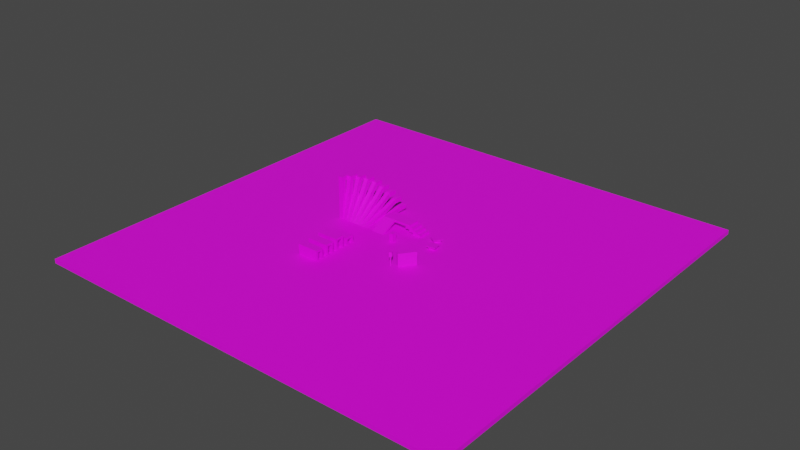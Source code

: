 # Source: test_map.blend  (saved by Blender 3.6.13; exported with 4.5.12 LTS)
import bpy
from mathutils import Matrix  # noqa: F401  (used for matrix-valued properties, if any)

bpy.ops.wm.read_factory_settings(use_empty=True)
scene = bpy.context.scene
scene.name = 'Scene'

# ---- collections
col_collection = bpy.data.collections.new('Collection'); scene.collection.children.link(col_collection)

# ---- images (referenced by path relative to the original .blend; pixels are not part of the script)
import os
ASSET_DIR = os.environ.get("B2B_ASSET_DIR", "")  # directory of the original .blend (textures are referenced by path, not embedded)
HERE = os.path.dirname(os.path.abspath(__file__))  # packed textures are extracted next to this script under _unpacked/

def load_image(name, relpath, width, height, colorspace="sRGB"):
    """Load a texture the original file referenced (path relative to the .blend, or extracted next to this script)."""
    p = next((c for c in (os.path.join(HERE, relpath), os.path.join(ASSET_DIR, relpath)) if relpath and os.path.exists(c)), "")
    if p:
        img = bpy.data.images.load(p, check_existing=True)
        img.name = name
    else:  # same state as the original file: an image datablock whose file is absent (Cycles renders it pink)
        img = bpy.data.images.new(name, width, height)
        img.source = "FILE"
        img.filepath = "//" + (relpath or name)
    img.colorspace_settings.name = colorspace
    return img
img_dev_tile_yellow_png = load_image('dev_tile_yellow.png', 'dev_tile_yellow.png', 1024, 1024, 'sRGB')
img_dev_tile_dark_gray_png_001 = load_image('dev_tile_dark_gray.png.001', 'dev_tile_dark_gray.png', 1024, 1024, 'sRGB')
img_dev_tile_orange_png = load_image('dev_tile_orange.png', 'dev_tile_orange.png', 1024, 1024, 'sRGB')
img_dev_tile_cyan_png = load_image('dev_tile_cyan.png', 'dev_tile_cyan.png', 1024, 1024, 'sRGB')
img_dev_tile_blue_png = load_image('dev_tile_blue.png', 'dev_tile_blue.png', 1024, 1024, 'sRGB')
img_dev_tile_white_png = load_image('dev_tile_white.png', 'dev_tile_white.png', 1024, 1024, 'sRGB')
img_dev_tile_red_png = load_image('dev_tile_red.png', 'dev_tile_red.png', 1024, 1024, 'sRGB')

# ---- materials (node trees are filled in below, after node groups)
mat_yellow = bpy.data.materials.new('yellow')
mat_yellow.use_transparent_shadow = False
mat_dark_gray = bpy.data.materials.new('dark_gray')
mat_dark_gray.use_transparent_shadow = False
mat_orange = bpy.data.materials.new('orange')
mat_orange.use_transparent_shadow = False
mat_cyan = bpy.data.materials.new('cyan')
mat_cyan.use_transparent_shadow = False
mat_blue = bpy.data.materials.new('blue')
mat_blue.use_transparent_shadow = False
mat_white = bpy.data.materials.new('white')
mat_white.use_transparent_shadow = False
mat_red = bpy.data.materials.new('red')
mat_red.use_transparent_shadow = False

# ---- material node trees
mat_yellow.use_nodes = True; mat_yellow.node_tree.nodes.clear()
mat_dark_gray.use_nodes = True; mat_dark_gray.node_tree.nodes.clear()
mat_orange.use_nodes = True; mat_orange.node_tree.nodes.clear()
mat_cyan.use_nodes = True; mat_cyan.node_tree.nodes.clear()
mat_blue.use_nodes = True; mat_blue.node_tree.nodes.clear()
mat_white.use_nodes = True; mat_white.node_tree.nodes.clear()
mat_red.use_nodes = True; mat_red.node_tree.nodes.clear()

# ---- world
world_world = bpy.data.worlds.new('World'); scene.world = world_world
world_world.use_nodes = True; world_world.node_tree.nodes.clear()
_N = world_world.node_tree.nodes; _L = world_world.node_tree.links
n0 = _N.new('ShaderNodeOutputWorld'); n0.name = 'World Output'; n0.location = (300, 300)
n1 = _N.new('ShaderNodeBackground'); n1.name = 'Background'; n1.location = (10, 300)
n1.inputs[0].default_value = (0.05088, 0.05088, 0.05088, 1.0)
_L.new(n1.outputs[0], n0.inputs[0])
n0.is_active_output = True
world_world.color = (0.05088, 0.05088, 0.05088)
world_world.use_sun_shadow = False
world_world.sun_shadow_jitter_overblur = 0.0

# ---- meshes
me_cube_001 = bpy.data.meshes.new('Cube.001')
me_cube_001.from_pydata([(-0.5, -0.5, -1.0), (-0.5, -0.5, 1.0), (-0.5, 0.5, -1.0), (-0.5, 0.5, 1.0), (0.5, -0.5, -1.0), (0.5, -0.5, 1.0), (0.5, 0.5, -1.0), (0.5, 0.5, 1.0)], [], [(0, 1, 3, 2), (2, 3, 7, 6), (6, 7, 5, 4), (4, 5, 1, 0), (2, 6, 4, 0), (7, 3, 1, 5)])
_uv = me_cube_001.uv_layers.new(name='UVMap')
_uv.uv.foreach_set('vector', [0.375, 0.0, 0.625, 0.0, 0.625, 0.25, 0.375, 0.25, 0.375, 0.25, 0.625, 0.25, 0.625, 0.5, 0.375, 0.5, 0.375, 0.5, 0.625, 0.5, 0.625, 0.75, 0.375, 0.75, 0.375, 0.75, 0.625, 0.75, 0.625, 1.0, 0.375, 1.0, 0.125, 0.5, 0.375, 0.5, 0.375, 0.75, 0.125, 0.75, 0.625, 0.5, 0.875, 0.5, 0.875, 0.75, 0.625, 0.75])
me_cube_001.materials.append(mat_yellow)
me_cube_001.use_remesh_fix_poles = True
me_cube_001.use_remesh_preserve_attributes = False
me_cube_001.update()
me_plane_001 = bpy.data.meshes.new('Plane.001')
me_plane_001.from_pydata([(-50.0, -50.0, 0.0), (50.0, -50.0, 0.0), (-50.0, 50.0, 0.0), (50.0, 50.0, 0.0), (-50.0, 50.0, -1.0), (-50.0, -50.0, -1.0), (50.0, -50.0, -1.0), (50.0, 50.0, -1.0)], [], [(0, 1, 3, 2), (5, 4, 7, 6), (3, 7, 4, 2), (0, 5, 6, 1), (1, 6, 7, 3), (2, 4, 5, 0)])
_uv = me_plane_001.uv_layers.new(name='UVMap')
_uv.uv.foreach_set('vector', [0.0, 0.0, 1.0, 0.0, 1.0, 1.0, 0.0, 1.0, 0.0, 0.0, 0.0, 1.0, 1.0, 1.0, 1.0, 0.0, 1.0, 1.0, 1.0, 1.0, 0.0, 1.0, 0.0, 1.0, 0.0, 0.0, 0.0, 0.0, 1.0, 0.0, 1.0, 0.0, 1.0, 0.0, 1.0, 0.0, 1.0, 1.0, 1.0, 1.0, 0.0, 1.0, 0.0, 1.0, 0.0, 0.0, 0.0, 0.0])
me_plane_001.materials.append(mat_dark_gray)
me_plane_001.use_remesh_fix_poles = True
me_plane_001.use_remesh_preserve_attributes = False
me_plane_001.update()
me_plane_002 = bpy.data.meshes.new('Plane.002')
me_plane_002.from_pydata([(-1.0, -1.0, 0.75), (1.0, -1.0, 0.75), (-1.0, 1.0, 0.75), (1.0, 1.0, 0.75), (-0.6574, 0.6574, 0.5307), (-0.6574, -0.6574, 0.5307), (0.6574, -0.6574, 0.5307), (0.6574, 0.6574, 0.5307), (-1.0, 1.0, 0.5307), (-1.0, -1.0, 0.5307), (1.0, -1.0, 0.5307), (1.0, 1.0, 0.5307), (-0.6574, 0.6574, 0.0), (-0.6574, -0.6574, 0.0), (0.6574, -0.6574, 0.0), (0.6574, 0.6574, 0.0)], [], [(0, 1, 3, 2), (6, 14, 15, 7), (1, 10, 11, 3), (2, 8, 9, 0), (3, 11, 8, 2), (0, 9, 10, 1), (5, 9, 8, 4), (6, 10, 9, 5), (7, 11, 10, 6), (4, 8, 11, 7), (13, 12, 15, 14), (4, 12, 13, 5), (7, 15, 12, 4), (5, 13, 14, 6)])
_uv = me_plane_002.uv_layers.new(name='UVMap')
_uv.uv.foreach_set('vector', [0.0, 0.0, 1.0, 0.0, 1.0, 1.0, 0.0, 1.0, 0.8287, 0.1713, 0.8287, 0.1713, 0.8287, 0.8287, 0.8287, 0.8287, 1.0, 0.0, 1.0, 0.0, 1.0, 1.0, 1.0, 1.0, 0.0, 1.0, 0.0, 1.0, 0.0, 0.0, 0.0, 0.0, 1.0, 1.0, 1.0, 1.0, 0.0, 1.0, 0.0, 1.0, 0.0, 0.0, 0.0, 0.0, 1.0, 0.0, 1.0, 0.0, 0.1713, 0.1713, 0.0, 0.0, 0.0, 1.0, 0.1713, 0.8287, 0.8287, 0.1713, 1.0, 0.0, 0.0, 0.0, 0.1713, 0.1713, 0.8287, 0.8287, 1.0, 1.0, 1.0, 0.0, 0.8287, 0.1713, 0.1713, 0.8287, 0.0, 1.0, 1.0, 1.0, 0.8287, 0.8287, 0.1713, 0.1713, 0.1713, 0.8287, 0.8287, 0.8287, 0.8287, 0.1713, 0.1713, 0.8287, 0.1713, 0.8287, 0.1713, 0.1713, 0.1713, 0.1713, 0.8287, 0.8287, 0.8287, 0.8287, 0.1713, 0.8287, 0.1713, 0.8287, 0.1713, 0.1713, 0.1713, 0.1713, 0.8287, 0.1713, 0.8287, 0.1713])
me_plane_002.materials.append(mat_orange)
me_plane_002.use_remesh_fix_poles = True
me_plane_002.use_remesh_preserve_attributes = False
me_plane_002.update()
me_cube_003 = bpy.data.meshes.new('Cube.003')
me_cube_003.from_pydata([(-0.5, -1.5, 0.0), (-0.5, -1.5, 0.5), (-0.5, 1.5, 0.0), (-0.5, 1.5, 0.5), (0.5, -1.5, 0.0), (0.5, -1.5, 0.5), (0.5, 1.5, 0.0), (0.5, 1.5, 0.5), (-1.5, 1.5, 0.0), (-1.5, -1.5, 0.0), (-1.5, -1.5, 0.5), (-1.5, 1.5, 0.5), (-0.5, -1.5, 1.0), (-0.5, 1.5, 1.0), (-1.5, -1.5, 1.0), (-1.5, 1.5, 1.0), (-2.5, -1.5, 0.5), (-2.5, 1.5, 0.5), (-2.5, -1.5, 1.0), (-2.5, 1.5, 1.0), (-1.5, -1.5, 1.5), (-1.5, 1.5, 1.5), (-2.5, -1.5, 1.5), (-2.5, 1.5, 1.5), (-3.5, -1.5, 1.0), (-3.5, 1.5, 1.0), (-3.5, -1.5, 1.5), (-3.5, 1.5, 1.5), (-2.5, -1.5, 2.0), (-2.5, 1.5, 2.0), (-3.5, -1.5, 2.0), (-3.5, 1.5, 2.0), (-6.5, -1.5, 1.5), (-6.5, 1.5, 1.5), (-6.5, -1.5, 2.0), (-6.5, 1.5, 2.0), (-9.5, -1.5, 1.5), (-9.5, 1.5, 1.5), (-9.5, -1.5, 2.0), (-9.5, 1.5, 2.0), (-6.5, -5.5, -0.5), (-6.5, -5.5, 0.0), (-9.5, -5.5, -0.5), (-9.5, -5.5, 0.0)], [], [(3, 2, 8, 11), (2, 3, 7, 6), (6, 7, 5, 4), (4, 5, 1, 0), (2, 6, 4, 0), (7, 3, 1, 5), (9, 10, 11, 8), (0, 1, 10, 9), (10, 1, 12, 14), (2, 0, 9, 8), (12, 13, 15, 14), (11, 10, 16, 17), (3, 11, 15, 13), (1, 3, 13, 12), (17, 16, 18, 19), (10, 14, 18, 16), (19, 18, 24, 25), (15, 11, 17, 19), (20, 21, 23, 22), (18, 14, 20, 22), (14, 15, 21, 20), (15, 19, 23, 21), (25, 24, 26, 27), (18, 22, 26, 24), (23, 19, 25, 27), (23, 27, 31, 29), (28, 29, 31, 30), (27, 26, 32, 33), (26, 22, 28, 30), (22, 23, 29, 28), (32, 34, 41, 40), (31, 27, 33, 35), (30, 31, 35, 34), (26, 30, 34, 32), (37, 36, 38, 39), (34, 35, 39, 38), (35, 33, 37, 39), (33, 32, 36, 37), (40, 41, 43, 42), (34, 38, 43, 41), (36, 32, 40, 42), (38, 36, 42, 43)])
_uv = me_cube_003.uv_layers.new(name='UVMap')
_uv.uv.foreach_set('vector', [0.625, 0.25, 0.375, 0.25, 0.375, 0.25, 0.625, 0.25, 0.375, 0.25, 0.625, 0.25, 0.625, 0.5, 0.375, 0.5, 0.375, 0.5, 0.625, 0.5, 0.625, 0.75, 0.375, 0.75, 0.375, 0.75, 0.625, 0.75, 0.625, 1.0, 0.375, 1.0, 0.125, 0.5, 0.375, 0.5, 0.375, 0.75, 0.125, 0.75, 0.625, 0.5, 0.875, 0.5, 0.875, 0.75, 0.625, 0.75, 0.375, 0.0, 0.625, 0.0, 0.625, 0.25, 0.375, 0.25, 0.375, 1.0, 0.625, 1.0, 0.625, 1.0, 0.375, 1.0, 0.625, 1.0, 0.625, 1.0, 0.625, 1.0, 0.625, 1.0, 0.125, 0.5, 0.125, 0.75, 0.125, 0.75, 0.125, 0.5, 0.875, 0.75, 0.875, 0.5, 0.875, 0.5, 0.875, 0.75, 0.625, 0.25, 0.625, 0.0, 0.625, 0.0, 0.625, 0.25, 0.625, 0.25, 0.625, 0.25, 0.625, 0.25, 0.625, 0.25, 0.875, 0.75, 0.875, 0.5, 0.875, 0.5, 0.875, 0.75, 0.625, 0.25, 0.625, 0.0, 0.625, 0.0, 0.625, 0.25, 0.625, 1.0, 0.625, 1.0, 0.625, 1.0, 0.625, 1.0, 0.625, 0.25, 0.625, 0.0, 0.625, 0.0, 0.625, 0.25, 0.625, 0.25, 0.625, 0.25, 0.625, 0.25, 0.625, 0.25, 0.875, 0.75, 0.875, 0.5, 0.875, 0.5, 0.875, 0.75, 0.625, 1.0, 0.625, 1.0, 0.625, 1.0, 0.625, 1.0, 0.875, 0.75, 0.875, 0.5, 0.875, 0.5, 0.875, 0.75, 0.625, 0.25, 0.625, 0.25, 0.625, 0.25, 0.625, 0.25, 0.625, 0.25, 0.625, 0.0, 0.625, 0.0, 0.625, 0.25, 0.625, 1.0, 0.625, 1.0, 0.625, 1.0, 0.625, 1.0, 0.625, 0.25, 0.625, 0.25, 0.625, 0.25, 0.625, 0.25, 0.625, 0.25, 0.625, 0.25, 0.625, 0.25, 0.625, 0.25, 0.875, 0.75, 0.875, 0.5, 0.875, 0.5, 0.875, 0.75, 0.625, 0.25, 0.625, 0.0, 0.625, 0.0, 0.625, 0.25, 0.625, 1.0, 0.625, 1.0, 0.625, 1.0, 0.625, 1.0, 0.875, 0.75, 0.875, 0.5, 0.875, 0.5, 0.875, 0.75, 0.625, 1.0, 0.625, 1.0, 0.625, 1.0, 0.625, 1.0, 0.625, 0.25, 0.625, 0.25, 0.625, 0.25, 0.625, 0.25, 0.875, 0.75, 0.875, 0.5, 0.875, 0.5, 0.875, 0.75, 0.625, 1.0, 0.625, 1.0, 0.625, 1.0, 0.625, 1.0, 0.625, 0.25, 0.625, 0.0, 0.625, 0.0, 0.625, 0.25, 0.875, 0.75, 0.875, 0.5, 0.875, 0.5, 0.875, 0.75, 0.625, 0.25, 0.625, 0.25, 0.625, 0.25, 0.625, 0.25, 0.625, 0.25, 0.625, 0.0, 0.625, 0.0, 0.625, 0.25, 0.625, 1.0, 0.625, 1.0, 0.625, 1.0, 0.625, 1.0, 0.875, 0.75, 0.875, 0.75, 0.875, 0.75, 0.875, 0.75, 0.625, 0.0, 0.625, 0.0, 0.625, 0.0, 0.625, 0.0, 0.625, 0.0, 0.625, 0.0, 0.625, 0.0, 0.625, 0.0])
me_cube_003.materials.append(mat_cyan)
me_cube_003.use_remesh_fix_poles = True
me_cube_003.use_remesh_preserve_attributes = False
me_cube_003.update()
me_cube_004 = bpy.data.meshes.new('Cube.004')
me_cube_004.from_pydata([(-0.5, -2.0, 0.0), (-0.5, -2.0, 3.0), (-0.5, 2.0, 0.0), (-0.5, 2.0, 3.0), (0.5, -2.0, 0.0), (0.5, -2.0, 3.0), (0.5, 2.0, 0.0), (0.5, 2.0, 3.0)], [], [(0, 1, 3, 2), (2, 3, 7, 6), (6, 7, 5, 4), (4, 5, 1, 0), (2, 6, 4, 0), (7, 3, 1, 5)])
_uv = me_cube_004.uv_layers.new(name='UVMap')
_uv.uv.foreach_set('vector', [0.375, 0.0, 0.625, 0.0, 0.625, 0.25, 0.375, 0.25, 0.375, 0.25, 0.625, 0.25, 0.625, 0.5, 0.375, 0.5, 0.375, 0.5, 0.625, 0.5, 0.625, 0.75, 0.375, 0.75, 0.375, 0.75, 0.625, 0.75, 0.625, 1.0, 0.375, 1.0, 0.125, 0.5, 0.375, 0.5, 0.375, 0.75, 0.125, 0.75, 0.625, 0.5, 0.875, 0.5, 0.875, 0.75, 0.625, 0.75])
me_cube_004.materials.append(mat_blue)
me_cube_004.use_remesh_fix_poles = True
me_cube_004.use_remesh_preserve_attributes = False
me_cube_004.update()
me_cube_005 = bpy.data.meshes.new('Cube.005')
me_cube_005.from_pydata([(-0.07218, -1.287, -0.7218), (-0.07218, -1.287, 0.7218), (-0.07218, 1.287, -0.7218), (-0.07218, 1.287, 0.7218), (0.07218, -1.287, -0.7218), (0.07218, -1.287, 0.7218), (0.07218, 1.287, -0.7218), (0.07218, 1.287, 0.7218)], [], [(0, 1, 3, 2), (2, 3, 7, 6), (6, 7, 5, 4), (4, 5, 1, 0), (2, 6, 4, 0), (7, 3, 1, 5)])
_uv = me_cube_005.uv_layers.new(name='UVMap')
_uv.uv.foreach_set('vector', [0.375, 0.0, 0.625, 0.0, 0.625, 0.25, 0.375, 0.25, 0.375, 0.25, 0.625, 0.25, 0.625, 0.5, 0.375, 0.5, 0.375, 0.5, 0.625, 0.5, 0.625, 0.75, 0.375, 0.75, 0.375, 0.75, 0.625, 0.75, 0.625, 1.0, 0.375, 1.0, 0.125, 0.5, 0.375, 0.5, 0.375, 0.75, 0.125, 0.75, 0.625, 0.5, 0.875, 0.5, 0.875, 0.75, 0.625, 0.75])
me_cube_005.materials.append(mat_cyan)
me_cube_005.use_remesh_fix_poles = True
me_cube_005.use_remesh_preserve_attributes = False
me_cube_005.update()
me_cube_006 = bpy.data.meshes.new('Cube.006')
me_cube_006.from_pydata([(-0.08179, -0.3655, -0.6175), (-0.08179, -0.3655, 0.6175), (-0.08179, 0.3655, -0.6175), (-0.08179, 0.3655, 0.6175), (0.08179, -0.3655, -0.6175), (0.08179, -0.3655, 0.6175), (0.08179, 0.3655, -0.6175), (0.08179, 0.3655, 0.6175)], [], [(0, 1, 3, 2), (2, 3, 7, 6), (6, 7, 5, 4), (4, 5, 1, 0), (2, 6, 4, 0), (7, 3, 1, 5)])
_uv = me_cube_006.uv_layers.new(name='UVMap')
_uv.uv.foreach_set('vector', [0.375, 0.0, 0.625, 0.0, 0.625, 0.25, 0.375, 0.25, 0.375, 0.25, 0.625, 0.25, 0.625, 0.5, 0.375, 0.5, 0.375, 0.5, 0.625, 0.5, 0.625, 0.75, 0.375, 0.75, 0.375, 0.75, 0.625, 0.75, 0.625, 1.0, 0.375, 1.0, 0.125, 0.5, 0.375, 0.5, 0.375, 0.75, 0.125, 0.75, 0.625, 0.5, 0.875, 0.5, 0.875, 0.75, 0.625, 0.75])
me_cube_006.materials.append(mat_white)
me_cube_006.use_remesh_fix_poles = True
me_cube_006.use_remesh_preserve_attributes = False
me_cube_006.update()
me_cylinder = bpy.data.meshes.new('Cylinder')
me_cylinder.from_pydata([(-1.51e-08, 0.2, 0.0), (-1.51e-08, 0.2, 0.08), (0.07654, 0.1848, 0.0), (0.07654, 0.1848, 0.08), (0.1414, 0.1414, 0.0), (0.1414, 0.1414, 0.08), (0.1848, 0.07654, 0.0), (0.1848, 0.07654, 0.08), (0.2, -8.742e-09, 0.0), (0.2, -8.742e-09, 0.08), (0.1848, -0.07654, 0.0), (0.1848, -0.07654, 0.08), (0.1414, -0.1414, 0.0), (0.1414, -0.1414, 0.08), (0.07654, -0.1848, 0.0), (0.07654, -0.1848, 0.08), (-3.258e-08, -0.2, 0.0), (-3.258e-08, -0.2, 0.08), (-0.07654, -0.1848, 0.0), (-0.07654, -0.1848, 0.08), (-0.1414, -0.1414, 0.0), (-0.1414, -0.1414, 0.08), (-0.1848, -0.07654, 0.0), (-0.1848, -0.07654, 0.08), (-0.2, 2.385e-09, 0.0), (-0.2, 2.385e-09, 0.08), (-0.1848, 0.07654, 0.0), (-0.1848, 0.07654, 0.08), (-0.1414, 0.1414, 0.0), (-0.1414, 0.1414, 0.08), (-0.07654, 0.1848, 0.0), (-0.07654, 0.1848, 0.08)], [], [(0, 1, 3, 2), (2, 3, 5, 4), (4, 5, 7, 6), (6, 7, 9, 8), (8, 9, 11, 10), (10, 11, 13, 12), (12, 13, 15, 14), (14, 15, 17, 16), (16, 17, 19, 18), (18, 19, 21, 20), (20, 21, 23, 22), (22, 23, 25, 24), (24, 25, 27, 26), (26, 27, 29, 28), (3, 1, 31, 29, 27, 25, 23, 21, 19, 17, 15, 13, 11, 9, 7, 5), (28, 29, 31, 30), (30, 31, 1, 0), (0, 2, 4, 6, 8, 10, 12, 14, 16, 18, 20, 22, 24, 26, 28, 30)])
_uv = me_cylinder.uv_layers.new(name='UVMap')
_uv.uv.foreach_set('vector', [1.0, 0.5, 1.0, 1.0, 0.9375, 1.0, 0.9375, 0.5, 0.9375, 0.5, 0.9375, 1.0, 0.875, 1.0, 0.875, 0.5, 0.875, 0.5, 0.875, 1.0, 0.8125, 1.0, 0.8125, 0.5, 0.8125, 0.5, 0.8125, 1.0, 0.75, 1.0, 0.75, 0.5, 0.75, 0.5, 0.75, 1.0, 0.6875, 1.0, 0.6875, 0.5, 0.6875, 0.5, 0.6875, 1.0, 0.625, 1.0, 0.625, 0.5, 0.625, 0.5, 0.625, 1.0, 0.5625, 1.0, 0.5625, 0.5, 0.5625, 0.5, 0.5625, 1.0, 0.5, 1.0, 0.5, 0.5, 0.5, 0.5, 0.5, 1.0, 0.4375, 1.0, 0.4375, 0.5, 0.4375, 0.5, 0.4375, 1.0, 0.375, 1.0, 0.375, 0.5, 0.375, 0.5, 0.375, 1.0, 0.3125, 1.0, 0.3125, 0.5, 0.3125, 0.5, 0.3125, 1.0, 0.25, 1.0, 0.25, 0.5, 0.25, 0.5, 0.25, 1.0, 0.1875, 1.0, 0.1875, 0.5, 0.1875, 0.5, 0.1875, 1.0, 0.125, 1.0, 0.125, 0.5, 0.3418, 0.4717, 0.25, 0.49, 0.1582, 0.4717, 0.08029, 0.4197, 0.02827, 0.3418, 0.01, 0.25, 0.02827, 0.1582, 0.08029, 0.08029, 0.1582, 0.02827, 0.25, 0.01, 0.3418, 0.02827, 0.4197, 0.08029, 0.4717, 0.1582, 0.49, 0.25, 0.4717, 0.3418, 0.4197, 0.4197, 0.125, 0.5, 0.125, 1.0, 0.0625, 1.0, 0.0625, 0.5, 0.0625, 0.5, 0.0625, 1.0, 0.0, 1.0, 0.0, 0.5, 0.75, 0.49, 0.8418, 0.4717, 0.9197, 0.4197, 0.9717, 0.3418, 0.99, 0.25, 0.9717, 0.1582, 0.9197, 0.08029, 0.8418, 0.02827, 0.75, 0.01, 0.6582, 0.02827, 0.5803, 0.08029, 0.5283, 0.1582, 0.51, 0.25, 0.5283, 0.3418, 0.5803, 0.4197, 0.6582, 0.4717])
me_cylinder.materials.append(mat_red)
me_cylinder.use_remesh_fix_poles = True
me_cylinder.use_remesh_preserve_attributes = False
me_cylinder.update()
me_cylinder_001 = bpy.data.meshes.new('Cylinder.001')
me_cylinder_001.from_pydata([(-1.51e-08, 0.2, 0.0), (-1.51e-08, 0.2, 0.08), (0.07654, 0.1848, 0.0), (0.07654, 0.1848, 0.08), (0.1414, 0.1414, 0.0), (0.1414, 0.1414, 0.08), (0.1848, 0.07654, 0.0), (0.1848, 0.07654, 0.08), (0.2, -8.742e-09, 0.0), (0.2, -8.742e-09, 0.08), (0.1848, -0.07654, 0.0), (0.1848, -0.07654, 0.08), (0.1414, -0.1414, 0.0), (0.1414, -0.1414, 0.08), (0.07654, -0.1848, 0.0), (0.07654, -0.1848, 0.08), (-3.258e-08, -0.2, 0.0), (-3.258e-08, -0.2, 0.08), (-0.07654, -0.1848, 0.0), (-0.07654, -0.1848, 0.08), (-0.1414, -0.1414, 0.0), (-0.1414, -0.1414, 0.08), (-0.1848, -0.07654, 0.0), (-0.1848, -0.07654, 0.08), (-0.2, 2.385e-09, 0.0), (-0.2, 2.385e-09, 0.08), (-0.1848, 0.07654, 0.0), (-0.1848, 0.07654, 0.08), (-0.1414, 0.1414, 0.0), (-0.1414, 0.1414, 0.08), (-0.07654, 0.1848, 0.0), (-0.07654, 0.1848, 0.08)], [], [(0, 1, 3, 2), (2, 3, 5, 4), (4, 5, 7, 6), (6, 7, 9, 8), (8, 9, 11, 10), (10, 11, 13, 12), (12, 13, 15, 14), (14, 15, 17, 16), (16, 17, 19, 18), (18, 19, 21, 20), (20, 21, 23, 22), (22, 23, 25, 24), (24, 25, 27, 26), (26, 27, 29, 28), (3, 1, 31, 29, 27, 25, 23, 21, 19, 17, 15, 13, 11, 9, 7, 5), (28, 29, 31, 30), (30, 31, 1, 0), (0, 2, 4, 6, 8, 10, 12, 14, 16, 18, 20, 22, 24, 26, 28, 30)])
_uv = me_cylinder_001.uv_layers.new(name='UVMap')
_uv.uv.foreach_set('vector', [1.0, 0.5, 1.0, 1.0, 0.9375, 1.0, 0.9375, 0.5, 0.9375, 0.5, 0.9375, 1.0, 0.875, 1.0, 0.875, 0.5, 0.875, 0.5, 0.875, 1.0, 0.8125, 1.0, 0.8125, 0.5, 0.8125, 0.5, 0.8125, 1.0, 0.75, 1.0, 0.75, 0.5, 0.75, 0.5, 0.75, 1.0, 0.6875, 1.0, 0.6875, 0.5, 0.6875, 0.5, 0.6875, 1.0, 0.625, 1.0, 0.625, 0.5, 0.625, 0.5, 0.625, 1.0, 0.5625, 1.0, 0.5625, 0.5, 0.5625, 0.5, 0.5625, 1.0, 0.5, 1.0, 0.5, 0.5, 0.5, 0.5, 0.5, 1.0, 0.4375, 1.0, 0.4375, 0.5, 0.4375, 0.5, 0.4375, 1.0, 0.375, 1.0, 0.375, 0.5, 0.375, 0.5, 0.375, 1.0, 0.3125, 1.0, 0.3125, 0.5, 0.3125, 0.5, 0.3125, 1.0, 0.25, 1.0, 0.25, 0.5, 0.25, 0.5, 0.25, 1.0, 0.1875, 1.0, 0.1875, 0.5, 0.1875, 0.5, 0.1875, 1.0, 0.125, 1.0, 0.125, 0.5, 0.3418, 0.4717, 0.25, 0.49, 0.1582, 0.4717, 0.08029, 0.4197, 0.02827, 0.3418, 0.01, 0.25, 0.02827, 0.1582, 0.08029, 0.08029, 0.1582, 0.02827, 0.25, 0.01, 0.3418, 0.02827, 0.4197, 0.08029, 0.4717, 0.1582, 0.49, 0.25, 0.4717, 0.3418, 0.4197, 0.4197, 0.125, 0.5, 0.125, 1.0, 0.0625, 1.0, 0.0625, 0.5, 0.0625, 0.5, 0.0625, 1.0, 0.0, 1.0, 0.0, 0.5, 0.75, 0.49, 0.8418, 0.4717, 0.9197, 0.4197, 0.9717, 0.3418, 0.99, 0.25, 0.9717, 0.1582, 0.9197, 0.08029, 0.8418, 0.02827, 0.75, 0.01, 0.6582, 0.02827, 0.5803, 0.08029, 0.5283, 0.1582, 0.51, 0.25, 0.5283, 0.3418, 0.5803, 0.4197, 0.6582, 0.4717])
me_cylinder_001.materials.append(mat_red)
me_cylinder_001.use_remesh_fix_poles = True
me_cylinder_001.use_remesh_preserve_attributes = False
me_cylinder_001.update()
me_cube_007 = bpy.data.meshes.new('Cube.007')
me_cube_007.from_pydata([(-0.1, -0.1, 0.0), (-0.1, -0.1, 1.987), (-0.1, 0.1, 0.0), (-0.1, 0.1, 1.987), (0.1, -0.1, 0.0), (0.1, -0.1, 1.987), (0.1, 0.1, 0.0), (0.1, 0.1, 1.987), (-0.31, -0.31, 1.987), (-0.2089, 0.31, 2.088), (0.2089, 0.31, 2.088), (0.31, -0.31, 1.987), (-0.31, -0.31, 3.063), (-0.2089, 0.31, 2.962), (0.2089, 0.31, 2.962), (0.31, -0.31, 3.063), (-0.31, 0.31, 1.987), (0.31, 0.31, 1.987), (-0.31, 0.31, 3.063), (0.31, 0.31, 3.063), (-0.2089, -0.1315, 2.088), (0.2089, -0.1315, 2.088), (-0.2089, -0.1315, 2.962), (0.2089, -0.1315, 2.962)], [], [(0, 1, 3, 2), (2, 3, 7, 6), (6, 7, 5, 4), (4, 5, 1, 0), (2, 6, 4, 0), (5, 7, 17, 11), (8, 11, 15, 12), (3, 1, 8, 16), (1, 5, 11, 8), (7, 3, 16, 17), (19, 18, 12, 15), (14, 10, 21, 23), (11, 17, 19, 15), (16, 8, 12, 18), (9, 10, 17, 16), (14, 13, 18, 19), (13, 9, 16, 18), (10, 14, 19, 17), (21, 20, 22, 23), (13, 14, 23, 22), (9, 13, 22, 20), (10, 9, 20, 21)])
_uv = me_cube_007.uv_layers.new(name='UVMap')
_uv.uv.foreach_set('vector', [0.375, 0.0, 0.625, 0.0, 0.625, 0.25, 0.375, 0.25, 0.375, 0.25, 0.625, 0.25, 0.625, 0.5, 0.375, 0.5, 0.375, 0.5, 0.625, 0.5, 0.625, 0.75, 0.375, 0.75, 0.375, 0.75, 0.625, 0.75, 0.625, 1.0, 0.375, 1.0, 0.125, 0.5, 0.375, 0.5, 0.375, 0.75, 0.125, 0.75, 0.625, 0.75, 0.625, 0.5, 0.625, 0.5, 0.625, 0.75, 0.625, 1.0, 0.625, 0.75, 0.625, 0.75, 0.625, 1.0, 0.625, 0.25, 0.625, 0.0, 0.625, 0.0, 0.625, 0.25, 0.625, 1.0, 0.625, 0.75, 0.625, 0.75, 0.625, 1.0, 0.625, 0.5, 0.625, 0.25, 0.625, 0.25, 0.625, 0.5, 0.625, 0.5, 0.875, 0.5, 0.875, 0.75, 0.625, 0.75, 0.625, 0.4592, 0.625, 0.4592, 0.625, 0.4592, 0.625, 0.4592, 0.625, 0.75, 0.625, 0.5, 0.625, 0.5, 0.625, 0.75, 0.625, 0.25, 0.625, 0.0, 0.625, 0.0, 0.625, 0.25, 0.625, 0.2908, 0.625, 0.4592, 0.625, 0.5, 0.625, 0.25, 0.625, 0.4592, 0.625, 0.2908, 0.625, 0.25, 0.625, 0.5, 0.625, 0.2908, 0.625, 0.2908, 0.625, 0.25, 0.625, 0.25, 0.625, 0.4592, 0.625, 0.4592, 0.625, 0.5, 0.625, 0.5, 0.625, 0.4592, 0.625, 0.2908, 0.625, 0.2908, 0.625, 0.4592, 0.625, 0.2908, 0.625, 0.4592, 0.625, 0.4592, 0.625, 0.2908, 0.625, 0.2908, 0.625, 0.2908, 0.625, 0.2908, 0.625, 0.2908, 0.625, 0.4592, 0.625, 0.2908, 0.625, 0.2908, 0.625, 0.4592])
me_cube_007.materials.append(mat_white)
me_cube_007.use_remesh_fix_poles = True
me_cube_007.use_remesh_preserve_attributes = False
me_cube_007.update()
me_cube = bpy.data.meshes.new('Cube')
me_cube.from_pydata([(0.5, -6.338e-07, -1.0), (0.5, -6.338e-07, 0.0), (-0.5, -5.583e-07, -1.0), (-0.5, -5.583e-07, 0.0), (0.5, 10.0, -1.0), (0.5, 10.0, 0.0), (-0.5, 10.0, -1.0), (-0.5, 10.0, 0.0)], [], [(0, 1, 3, 2), (2, 3, 7, 6), (6, 7, 5, 4), (4, 5, 1, 0), (2, 6, 4, 0), (7, 3, 1, 5)])
_uv = me_cube.uv_layers.new(name='UVMap')
_uv.uv.foreach_set('vector', [0.375, 0.0, 0.625, 0.0, 0.625, 0.25, 0.375, 0.25, 0.375, 0.25, 0.625, 0.25, 0.625, 0.5, 0.375, 0.5, 0.375, 0.5, 0.625, 0.5, 0.625, 0.75, 0.375, 0.75, 0.375, 0.75, 0.625, 0.75, 0.625, 1.0, 0.375, 1.0, 0.125, 0.5, 0.375, 0.5, 0.375, 0.75, 0.125, 0.75, 0.625, 0.5, 0.875, 0.5, 0.875, 0.75, 0.625, 0.75])
me_cube.materials.append(mat_orange)
me_cube.update()
me_cube_008 = bpy.data.meshes.new('Cube.008')
me_cube_008.from_pydata([(0.55, -1.192e-07, -1.0), (0.55, -1.192e-07, 0.0), (-0.55, -1.192e-07, -1.0), (-0.55, -1.192e-07, 0.0), (0.55, 2.0, -1.0), (0.55, 2.0, 0.0), (-0.55, 2.0, -1.0), (-0.55, 2.0, 0.0)], [], [(0, 1, 3, 2), (2, 3, 7, 6), (6, 7, 5, 4), (4, 5, 1, 0), (2, 6, 4, 0), (7, 3, 1, 5)])
_uv = me_cube_008.uv_layers.new(name='UVMap')
_uv.uv.foreach_set('vector', [0.375, 0.0, 0.625, 0.0, 0.625, 0.25, 0.375, 0.25, 0.375, 0.25, 0.625, 0.25, 0.625, 0.5, 0.375, 0.5, 0.375, 0.5, 0.625, 0.5, 0.625, 0.75, 0.375, 0.75, 0.375, 0.75, 0.625, 0.75, 0.625, 1.0, 0.375, 1.0, 0.125, 0.5, 0.375, 0.5, 0.375, 0.75, 0.125, 0.75, 0.625, 0.5, 0.875, 0.5, 0.875, 0.75, 0.625, 0.75])
me_cube_008.materials.append(mat_dark_gray)
me_cube_008.update()
me_cube_009 = bpy.data.meshes.new('Cube.009')
me_cube_009.from_pydata([(-5.0, -0.5, 0.0), (-5.0, -0.5, 2.0), (-5.0, 0.5, 0.0), (-5.0, 0.5, 2.0), (0.0, -0.5, 0.0), (0.0, -0.5, 2.0), (0.0, 0.5, 0.0), (0.0, 0.5, 2.0), (-5.0, -1.0, 0.0), (-5.0, -1.0, 2.5), (-5.0, 1.0, 2.5), (-5.0, 1.0, 0.0), (0.0, 1.0, 0.0), (0.0, 1.0, 2.5), (0.0, -1.0, 2.5), (0.0, -1.0, 0.0)], [], [(2, 6, 7, 3), (4, 0, 1, 5), (7, 5, 1, 3), (11, 10, 13, 12), (15, 14, 9, 8), (13, 10, 9, 14), (3, 1, 9, 10), (0, 4, 15, 8), (5, 7, 13, 14), (2, 3, 10, 11), (1, 0, 8, 9), (4, 5, 14, 15), (7, 6, 12, 13), (6, 2, 11, 12)])
_uv = me_cube_009.uv_layers.new(name='UVMap')
_uv.uv.foreach_set('vector', [0.375, 0.25, 0.375, 0.5, 0.625, 0.5, 0.625, 0.25, 0.375, 0.75, 0.375, 1.0, 0.625, 1.0, 0.625, 0.75, 0.625, 0.5, 0.625, 0.75, 0.875, 0.75, 0.875, 0.5, 0.375, 0.25, 0.625, 0.25, 0.625, 0.5, 0.375, 0.5, 0.375, 0.75, 0.625, 0.75, 0.625, 1.0, 0.375, 1.0, 0.625, 0.5, 0.875, 0.5, 0.875, 0.75, 0.625, 0.75, 0.875, 0.5, 0.875, 0.75, 0.875, 0.75, 0.875, 0.5, 0.375, 1.0, 0.375, 0.75, 0.375, 0.75, 0.375, 1.0, 0.625, 0.75, 0.625, 0.5, 0.625, 0.5, 0.625, 0.75, 0.375, 0.25, 0.625, 0.25, 0.625, 0.25, 0.375, 0.25, 0.625, 1.0, 0.375, 1.0, 0.375, 1.0, 0.625, 1.0, 0.375, 0.75, 0.625, 0.75, 0.625, 0.75, 0.375, 0.75, 0.625, 0.5, 0.375, 0.5, 0.375, 0.5, 0.625, 0.5, 0.375, 0.5, 0.375, 0.25, 0.375, 0.25, 0.375, 0.5])
me_cube_009.materials.append(mat_white)
me_cube_009.update()
me_cube_010 = bpy.data.meshes.new('Cube.010')
me_cube_010.from_pydata([(-5.0, -0.6, 0.0), (-5.0, -0.6, 2.2), (-5.0, 0.6, 0.0), (-5.0, 0.6, 2.2), (0.0, -0.6, 0.0), (0.0, -0.6, 2.2), (0.0, 0.6, 0.0), (0.0, 0.6, 2.2), (-5.0, -1.1, 0.0), (-5.0, -1.1, 2.7), (-5.0, 1.1, 2.7), (-5.0, 1.1, 0.0), (0.0, 1.1, 0.0), (0.0, 1.1, 2.7), (0.0, -1.1, 2.7), (0.0, -1.1, 0.0)], [], [(2, 6, 7, 3), (4, 0, 1, 5), (7, 5, 1, 3), (11, 10, 13, 12), (15, 14, 9, 8), (13, 10, 9, 14), (3, 1, 9, 10), (0, 4, 15, 8), (5, 7, 13, 14), (2, 3, 10, 11), (1, 0, 8, 9), (4, 5, 14, 15), (7, 6, 12, 13), (6, 2, 11, 12)])
_uv = me_cube_010.uv_layers.new(name='UVMap')
_uv.uv.foreach_set('vector', [0.375, 0.25, 0.375, 0.5, 0.625, 0.5, 0.625, 0.25, 0.375, 0.75, 0.375, 1.0, 0.625, 1.0, 0.625, 0.75, 0.625, 0.5, 0.625, 0.75, 0.875, 0.75, 0.875, 0.5, 0.375, 0.25, 0.625, 0.25, 0.625, 0.5, 0.375, 0.5, 0.375, 0.75, 0.625, 0.75, 0.625, 1.0, 0.375, 1.0, 0.625, 0.5, 0.875, 0.5, 0.875, 0.75, 0.625, 0.75, 0.875, 0.5, 0.875, 0.75, 0.875, 0.75, 0.875, 0.5, 0.375, 1.0, 0.375, 0.75, 0.375, 0.75, 0.375, 1.0, 0.625, 0.75, 0.625, 0.5, 0.625, 0.5, 0.625, 0.75, 0.375, 0.25, 0.625, 0.25, 0.625, 0.25, 0.375, 0.25, 0.625, 1.0, 0.375, 1.0, 0.375, 1.0, 0.625, 1.0, 0.375, 0.75, 0.625, 0.75, 0.625, 0.75, 0.375, 0.75, 0.625, 0.5, 0.375, 0.5, 0.375, 0.5, 0.625, 0.5, 0.375, 0.5, 0.375, 0.25, 0.375, 0.25, 0.375, 0.5])
me_cube_010.materials.append(mat_white)
me_cube_010.update()
me_cube_011 = bpy.data.meshes.new('Cube.011')
me_cube_011.from_pydata([(-5.0, -0.4, 0.0), (-5.0, -0.4, 1.8), (-5.0, 0.4, 0.0), (-5.0, 0.4, 1.8), (0.0, -0.4, 0.0), (0.0, -0.4, 1.8), (0.0, 0.4, 0.0), (0.0, 0.4, 1.8), (-5.0, -0.9, 0.0), (-5.0, -0.9, 2.3), (-5.0, 0.9, 2.3), (-5.0, 0.9, 0.0), (0.0, 0.9, 0.0), (0.0, 0.9, 2.3), (0.0, -0.9, 2.3), (0.0, -0.9, 0.0)], [], [(2, 6, 7, 3), (4, 0, 1, 5), (7, 5, 1, 3), (11, 10, 13, 12), (15, 14, 9, 8), (13, 10, 9, 14), (3, 1, 9, 10), (0, 4, 15, 8), (5, 7, 13, 14), (2, 3, 10, 11), (1, 0, 8, 9), (4, 5, 14, 15), (7, 6, 12, 13), (6, 2, 11, 12)])
_uv = me_cube_011.uv_layers.new(name='UVMap')
_uv.uv.foreach_set('vector', [0.375, 0.25, 0.375, 0.5, 0.625, 0.5, 0.625, 0.25, 0.375, 0.75, 0.375, 1.0, 0.625, 1.0, 0.625, 0.75, 0.625, 0.5, 0.625, 0.75, 0.875, 0.75, 0.875, 0.5, 0.375, 0.25, 0.625, 0.25, 0.625, 0.5, 0.375, 0.5, 0.375, 0.75, 0.625, 0.75, 0.625, 1.0, 0.375, 1.0, 0.625, 0.5, 0.875, 0.5, 0.875, 0.75, 0.625, 0.75, 0.875, 0.5, 0.875, 0.75, 0.875, 0.75, 0.875, 0.5, 0.375, 1.0, 0.375, 0.75, 0.375, 0.75, 0.375, 1.0, 0.625, 0.75, 0.625, 0.5, 0.625, 0.5, 0.625, 0.75, 0.375, 0.25, 0.625, 0.25, 0.625, 0.25, 0.375, 0.25, 0.625, 1.0, 0.375, 1.0, 0.375, 1.0, 0.625, 1.0, 0.375, 0.75, 0.625, 0.75, 0.625, 0.75, 0.375, 0.75, 0.625, 0.5, 0.375, 0.5, 0.375, 0.5, 0.625, 0.5, 0.375, 0.5, 0.375, 0.25, 0.375, 0.25, 0.375, 0.5])
me_cube_011.materials.append(mat_white)
me_cube_011.update()
me_cube_012 = bpy.data.meshes.new('Cube.012')
me_cube_012.from_pydata([(-5.0, -0.6, 0.0), (-5.0, -0.6, 1.2), (-5.0, 0.6, 0.0), (-5.0, 0.6, 1.2), (0.0, -0.6, 0.0), (0.0, -0.6, 1.2), (0.0, 0.6, 0.0), (0.0, 0.6, 1.2), (-5.0, -1.1, 0.0), (-5.0, -1.1, 1.7), (-5.0, 1.1, 1.7), (-5.0, 1.1, 0.0), (0.0, 1.1, 0.0), (0.0, 1.1, 1.7), (0.0, -1.1, 1.7), (0.0, -1.1, 0.0)], [], [(2, 6, 7, 3), (4, 0, 1, 5), (7, 5, 1, 3), (11, 10, 13, 12), (15, 14, 9, 8), (13, 10, 9, 14), (3, 1, 9, 10), (0, 4, 15, 8), (5, 7, 13, 14), (2, 3, 10, 11), (1, 0, 8, 9), (4, 5, 14, 15), (7, 6, 12, 13), (6, 2, 11, 12)])
_uv = me_cube_012.uv_layers.new(name='UVMap')
_uv.uv.foreach_set('vector', [0.375, 0.25, 0.375, 0.5, 0.625, 0.5, 0.625, 0.25, 0.375, 0.75, 0.375, 1.0, 0.625, 1.0, 0.625, 0.75, 0.625, 0.5, 0.625, 0.75, 0.875, 0.75, 0.875, 0.5, 0.375, 0.25, 0.625, 0.25, 0.625, 0.5, 0.375, 0.5, 0.375, 0.75, 0.625, 0.75, 0.625, 1.0, 0.375, 1.0, 0.625, 0.5, 0.875, 0.5, 0.875, 0.75, 0.625, 0.75, 0.875, 0.5, 0.875, 0.75, 0.875, 0.75, 0.875, 0.5, 0.375, 1.0, 0.375, 0.75, 0.375, 0.75, 0.375, 1.0, 0.625, 0.75, 0.625, 0.5, 0.625, 0.5, 0.625, 0.75, 0.375, 0.25, 0.625, 0.25, 0.625, 0.25, 0.375, 0.25, 0.625, 1.0, 0.375, 1.0, 0.375, 1.0, 0.625, 1.0, 0.375, 0.75, 0.625, 0.75, 0.625, 0.75, 0.375, 0.75, 0.625, 0.5, 0.375, 0.5, 0.375, 0.5, 0.625, 0.5, 0.375, 0.5, 0.375, 0.25, 0.375, 0.25, 0.375, 0.5])
me_cube_012.materials.append(mat_white)
me_cube_012.update()

# ---- objects
ob_player = bpy.data.objects.new('Player', me_cube_001)
ob_worldorigin = bpy.data.objects.new('WorldOrigin', None)
ob_floor = bpy.data.objects.new('Floor', me_plane_001)
ob_platform = bpy.data.objects.new('Platform', me_plane_002)
ob_platform_001 = bpy.data.objects.new('Platform.001', me_plane_002)
ob_steps = bpy.data.objects.new('Steps', me_cube_003)
ob_machinebody = bpy.data.objects.new('MachineBody', me_cube_004)
ob_machinescreen = bpy.data.objects.new('MachineScreen', me_cube_005)
ob_machinepanel = bpy.data.objects.new('MachinePanel', me_cube_006)
ob_buttontop = bpy.data.objects.new('ButtonTop', me_cylinder)
ob_buttonbot = bpy.data.objects.new('ButtonBot', me_cylinder_001)
ob_lightpanel = bpy.data.objects.new('LightPanel', me_cube_007)
ob_ramp = bpy.data.objects.new('Ramp', me_cube)
ob_ramp_001 = bpy.data.objects.new('Ramp.001', me_cube)
ob_ramp_002 = bpy.data.objects.new('Ramp.002', me_cube)
ob_ramp_003 = bpy.data.objects.new('Ramp.003', me_cube)
ob_ramp_004 = bpy.data.objects.new('Ramp.004', me_cube)
ob_ramp_005 = bpy.data.objects.new('Ramp.005', me_cube)
ob_ramp_006 = bpy.data.objects.new('Ramp.006', me_cube)
ob_ramp_007 = bpy.data.objects.new('Ramp.007', me_cube)
ob_ramp_008 = bpy.data.objects.new('Ramp.008', me_cube)
ob_rampplat = bpy.data.objects.new('RampPlat', me_cube_008)
ob_rampplat_001 = bpy.data.objects.new('RampPlat.001', me_cube_008)
ob_rampplat_002 = bpy.data.objects.new('RampPlat.002', me_cube_008)
ob_rampplat_003 = bpy.data.objects.new('RampPlat.003', me_cube_008)
ob_rampplat_004 = bpy.data.objects.new('RampPlat.004', me_cube_008)
ob_rampplat_005 = bpy.data.objects.new('RampPlat.005', me_cube_008)
ob_rampplat_006 = bpy.data.objects.new('RampPlat.006', me_cube_008)
ob_rampplat_007 = bpy.data.objects.new('RampPlat.007', me_cube_008)
ob_rampplat_008 = bpy.data.objects.new('RampPlat.008', me_cube_008)
ob_tunnela = bpy.data.objects.new('TunnelA', me_cube_009)
ob_tunnelb = bpy.data.objects.new('TunnelB', me_cube_010)
ob_tunnelc = bpy.data.objects.new('TunnelC', me_cube_011)
ob_worldorigin_001 = bpy.data.objects.new('WorldOrigin.001', None)
ob_tunneld = bpy.data.objects.new('TunnelD', me_cube_012)
_N = mat_yellow.node_tree.nodes; _L = mat_yellow.node_tree.links
n0 = _N.new('ShaderNodeOutputMaterial'); n0.name = 'Material Output'; n0.location = (300, 300)
n1 = _N.new('ShaderNodeBsdfPrincipled'); n1.name = 'Principled BSDF'; n1.location = (10, 300)
n1.distribution = 'GGX'
n1.subsurface_method = 'RANDOM_WALK_SKIN'
n1.inputs[3].default_value = 1.45
n1.inputs[27].default_value = (0.0, 0.0, 0.0, 1.0)
n1.inputs[28].default_value = 1.0
n2 = _N.new('ShaderNodeMapping'); n2.name = 'Mapping'; n2.location = (-565, 248)
n2.inputs[3].default_value = (0.5, 0.5, 0.5)
n3 = _N.new('ShaderNodeTexImage'); n3.name = 'Image Texture'; n3.location = (-280, 275)
n3.image = img_dev_tile_yellow_png
n3.projection = 'BOX'
n3.interpolation = 'Closest'
n3.projection_blend = 0.25
n4 = _N.new('ShaderNodeTexCoord'); n4.name = 'Texture Coordinate'; n4.location = (-831, 226)
n4.object = ob_worldorigin
_L.new(n1.outputs[0], n0.inputs[0])
_L.new(n2.outputs[0], n3.inputs[0])
_L.new(n3.outputs[0], n1.inputs[0])
_L.new(n4.outputs[3], n2.inputs[0])
n0.is_active_output = True
_N = mat_dark_gray.node_tree.nodes; _L = mat_dark_gray.node_tree.links
n0 = _N.new('ShaderNodeOutputMaterial'); n0.name = 'Material Output'; n0.location = (300, 300)
n1 = _N.new('ShaderNodeBsdfPrincipled'); n1.name = 'Principled BSDF'; n1.location = (10, 300)
n1.distribution = 'GGX'
n1.subsurface_method = 'RANDOM_WALK_SKIN'
n1.inputs[3].default_value = 1.45
n1.inputs[27].default_value = (0.0, 0.0, 0.0, 1.0)
n1.inputs[28].default_value = 1.0
n2 = _N.new('ShaderNodeTexImage'); n2.name = 'Image Texture'; n2.location = (-280, 275)
n2.image = img_dev_tile_dark_gray_png_001
n2.projection = 'BOX'
n2.interpolation = 'Closest'
n2.projection_blend = 0.25
n3 = _N.new('ShaderNodeMapping'); n3.name = 'Mapping'; n3.location = (-565, 248)
n3.inputs[3].default_value = (0.5, 0.5, 0.5)
n4 = _N.new('ShaderNodeTexCoord'); n4.name = 'Texture Coordinate'; n4.location = (-831, 226)
n4.object = ob_worldorigin
_L.new(n1.outputs[0], n0.inputs[0])
_L.new(n2.outputs[0], n1.inputs[0])
_L.new(n3.outputs[0], n2.inputs[0])
_L.new(n4.outputs[3], n3.inputs[0])
n0.is_active_output = True
_N = mat_orange.node_tree.nodes; _L = mat_orange.node_tree.links
n0 = _N.new('ShaderNodeOutputMaterial'); n0.name = 'Material Output'; n0.location = (300, 300)
n1 = _N.new('ShaderNodeBsdfPrincipled'); n1.name = 'Principled BSDF'; n1.location = (10, 300)
n1.distribution = 'GGX'
n1.subsurface_method = 'RANDOM_WALK_SKIN'
n1.inputs[3].default_value = 1.45
n1.inputs[27].default_value = (0.0, 0.0, 0.0, 1.0)
n1.inputs[28].default_value = 1.0
n2 = _N.new('ShaderNodeMapping'); n2.name = 'Mapping'; n2.location = (-565, 248)
n2.inputs[3].default_value = (0.5, 0.5, 0.5)
n3 = _N.new('ShaderNodeTexImage'); n3.name = 'Image Texture'; n3.location = (-280, 275)
n3.image = img_dev_tile_orange_png
n3.projection = 'BOX'
n3.interpolation = 'Closest'
n3.projection_blend = 0.25
n4 = _N.new('ShaderNodeTexCoord'); n4.name = 'Texture Coordinate'; n4.location = (-831, 226)
n4.object = ob_worldorigin
_L.new(n1.outputs[0], n0.inputs[0])
_L.new(n2.outputs[0], n3.inputs[0])
_L.new(n3.outputs[0], n1.inputs[0])
_L.new(n4.outputs[3], n2.inputs[0])
n0.is_active_output = True
_N = mat_cyan.node_tree.nodes; _L = mat_cyan.node_tree.links
n0 = _N.new('ShaderNodeOutputMaterial'); n0.name = 'Material Output'; n0.location = (300, 300)
n1 = _N.new('ShaderNodeBsdfPrincipled'); n1.name = 'Principled BSDF'; n1.location = (10, 300)
n1.distribution = 'GGX'
n1.subsurface_method = 'RANDOM_WALK_SKIN'
n1.inputs[3].default_value = 1.45
n1.inputs[27].default_value = (0.0, 0.0, 0.0, 1.0)
n1.inputs[28].default_value = 1.0
n2 = _N.new('ShaderNodeMapping'); n2.name = 'Mapping'; n2.location = (-565, 248)
n2.inputs[3].default_value = (0.5, 0.5, 0.5)
n3 = _N.new('ShaderNodeTexImage'); n3.name = 'Image Texture'; n3.location = (-280, 275)
n3.image = img_dev_tile_cyan_png
n3.projection = 'BOX'
n3.interpolation = 'Closest'
n3.projection_blend = 0.25
n4 = _N.new('ShaderNodeTexCoord'); n4.name = 'Texture Coordinate'; n4.location = (-831, 226)
n4.object = ob_worldorigin
_L.new(n1.outputs[0], n0.inputs[0])
_L.new(n2.outputs[0], n3.inputs[0])
_L.new(n3.outputs[0], n1.inputs[0])
_L.new(n4.outputs[3], n2.inputs[0])
n0.is_active_output = True
_N = mat_blue.node_tree.nodes; _L = mat_blue.node_tree.links
n0 = _N.new('ShaderNodeOutputMaterial'); n0.name = 'Material Output'; n0.location = (300, 300)
n1 = _N.new('ShaderNodeBsdfPrincipled'); n1.name = 'Principled BSDF'; n1.location = (10, 300)
n1.distribution = 'GGX'
n1.subsurface_method = 'RANDOM_WALK_SKIN'
n1.inputs[3].default_value = 1.45
n1.inputs[27].default_value = (0.0, 0.0, 0.0, 1.0)
n1.inputs[28].default_value = 1.0
n2 = _N.new('ShaderNodeMapping'); n2.name = 'Mapping'; n2.location = (-565, 248)
n2.inputs[3].default_value = (0.5, 0.5, 0.5)
n3 = _N.new('ShaderNodeTexImage'); n3.name = 'Image Texture'; n3.location = (-280, 275)
n3.image = img_dev_tile_blue_png
n3.projection = 'BOX'
n3.interpolation = 'Closest'
n3.projection_blend = 0.25
n4 = _N.new('ShaderNodeTexCoord'); n4.name = 'Texture Coordinate'; n4.location = (-831, 226)
n4.object = ob_worldorigin
_L.new(n1.outputs[0], n0.inputs[0])
_L.new(n2.outputs[0], n3.inputs[0])
_L.new(n3.outputs[0], n1.inputs[0])
_L.new(n4.outputs[3], n2.inputs[0])
n0.is_active_output = True
_N = mat_white.node_tree.nodes; _L = mat_white.node_tree.links
n0 = _N.new('ShaderNodeOutputMaterial'); n0.name = 'Material Output'; n0.location = (300, 300)
n1 = _N.new('ShaderNodeBsdfPrincipled'); n1.name = 'Principled BSDF'; n1.location = (10, 300)
n1.distribution = 'GGX'
n1.subsurface_method = 'RANDOM_WALK_SKIN'
n1.inputs[3].default_value = 1.45
n1.inputs[27].default_value = (0.0, 0.0, 0.0, 1.0)
n1.inputs[28].default_value = 1.0
n2 = _N.new('ShaderNodeTexImage'); n2.name = 'Image Texture'; n2.location = (-280, 275)
n2.image = img_dev_tile_white_png
n2.projection = 'BOX'
n2.interpolation = 'Closest'
n2.projection_blend = 0.25
n3 = _N.new('ShaderNodeMapping'); n3.name = 'Mapping'; n3.location = (-565, 248)
n3.inputs[3].default_value = (0.5, 0.5, 0.5)
n4 = _N.new('ShaderNodeTexCoord'); n4.name = 'Texture Coordinate'; n4.location = (-831, 226)
n4.object = ob_worldorigin
_L.new(n1.outputs[0], n0.inputs[0])
_L.new(n2.outputs[0], n1.inputs[0])
_L.new(n3.outputs[0], n2.inputs[0])
_L.new(n4.outputs[3], n3.inputs[0])
n0.is_active_output = True
_N = mat_red.node_tree.nodes; _L = mat_red.node_tree.links
n0 = _N.new('ShaderNodeOutputMaterial'); n0.name = 'Material Output'; n0.location = (300, 300)
n1 = _N.new('ShaderNodeBsdfPrincipled'); n1.name = 'Principled BSDF'; n1.location = (10, 300)
n1.distribution = 'GGX'
n1.subsurface_method = 'RANDOM_WALK_SKIN'
n1.inputs[3].default_value = 1.45
n1.inputs[27].default_value = (0.0, 0.0, 0.0, 1.0)
n1.inputs[28].default_value = 1.0
n2 = _N.new('ShaderNodeMapping'); n2.name = 'Mapping'; n2.location = (-565, 248)
n2.inputs[3].default_value = (0.5, 0.5, 0.5)
n3 = _N.new('ShaderNodeTexImage'); n3.name = 'Image Texture'; n3.location = (-280, 275)
n3.image = img_dev_tile_red_png
n3.projection = 'BOX'
n3.interpolation = 'Closest'
n3.projection_blend = 0.25
n4 = _N.new('ShaderNodeTexCoord'); n4.name = 'Texture Coordinate'; n4.location = (-831, 226)
n4.object = ob_worldorigin
_L.new(n1.outputs[0], n0.inputs[0])
_L.new(n2.outputs[0], n3.inputs[0])
_L.new(n3.outputs[0], n1.inputs[0])
_L.new(n4.outputs[3], n2.inputs[0])
n0.is_active_output = True

# ---- transforms, parenting, visibility, modifiers, constraints
ob_player.location = (-2.0, 0.0, 1.0)
ob_worldorigin.location = (0.0, 0.0, 0.0)
ob_floor.location = (0.0, 0.0, 0.0)
ob_platform.location = (5.032, 5.897, 0.0008593)
ob_platform.rotation_euler = (0.0, -0.0, 0.9653)
ob_platform_001.location = (6.448, 2.923, 0.0008593)
ob_platform_001.rotation_euler = (0.0, -0.0, 0.1845)
ob_steps.location = (1.001, 6.377, 0.0005727)
ob_machinebody.location = (6.736, -5.926, 0.0001755)
ob_machinebody.rotation_euler = (0.0, -0.0, -0.6415)
ob_machinescreen.parent = ob_machinebody
ob_machinescreen.matrix_parent_inverse = Matrix(((1.0, -0.0, -0.0, -6.88), (-0.0, 1.0, 0.0, 3.402), (-0.0, -0.0, 1.0, -0.0001755), (-0.0, 0.0, -0.0, 1.0)))
ob_machinescreen.location = (6.38, -3.835, 2.063)
ob_machinepanel.parent = ob_machinebody
ob_machinepanel.matrix_parent_inverse = Matrix(((1.0, -0.0, -0.0, -6.88), (-0.0, 1.0, 0.0, 3.402), (-0.0, -0.0, 1.0, -0.0001755), (-0.0, 0.0, -0.0, 1.0)))
ob_machinepanel.location = (6.38, -2.019, 1.596)
ob_buttontop.parent = ob_machinepanel
ob_buttontop.matrix_parent_inverse = Matrix(((0.8012, -0.5984, -0.0, -8.443), (0.5984, 0.8012, -0.0, -0.665), (-0.0, -0.0, 1.0, -1.596), (-0.0, 0.0, -0.0, 1.0)))
ob_buttontop.location = (7.097, -4.47, 1.896)
ob_buttontop.rotation_euler = (-0.6415, -1.571, 0.0)
ob_buttonbot.parent = ob_machinepanel
ob_buttonbot.matrix_parent_inverse = Matrix(((0.8012, -0.5984, -0.0, -8.443), (0.5984, 0.8012, -0.0, -0.665), (-0.0, -0.0, 1.0, -1.596), (-0.0, 0.0, -0.0, 1.0)))
ob_buttonbot.location = (7.097, -4.47, 1.296)
ob_buttonbot.rotation_euler = (-0.6415, -1.571, 0.0)
ob_lightpanel.location = (4.333, -8.114, 0.0003862)
ob_lightpanel.rotation_euler = (0.0, -0.0, 0.5105)
ob_ramp.location = (-9.5, 1.0, 0.0)
ob_ramp.rotation_euler = (0.1745, -0.0, 0.0)
ob_ramp_001.location = (-10.5, 1.0, 0.0)
ob_ramp_001.rotation_euler = (0.3491, -0.0, 0.0)
ob_ramp_002.location = (-11.5, 1.0, 0.0)
ob_ramp_002.rotation_euler = (0.5236, -0.0, 0.0)
ob_ramp_003.location = (-12.5, 1.0, 0.0)
ob_ramp_003.rotation_euler = (0.6981, -0.0, 0.0)
ob_ramp_004.location = (-13.5, 1.0, 0.0)
ob_ramp_004.rotation_euler = (0.8727, -0.0, 0.0)
ob_ramp_005.location = (-14.5, 1.0, 0.0)
ob_ramp_005.rotation_euler = (1.047, -0.0, 0.0)
ob_ramp_006.location = (-15.5, 1.0, 0.0)
ob_ramp_006.rotation_euler = (1.222, -0.0, 0.0)
ob_ramp_007.location = (-16.5, 1.0, 0.0)
ob_ramp_007.rotation_euler = (1.396, -0.0, 0.0)
ob_ramp_008.location = (-17.5, 1.0, 0.0)
ob_ramp_008.rotation_euler = (1.571, -0.0, 0.0)
ob_rampplat.location = (-9.5, 10.85, 1.736)
ob_rampplat_001.location = (-10.5, 10.4, 3.42)
ob_rampplat_002.location = (-11.5, 9.66, 5.0)
ob_rampplat_003.location = (-12.5, 8.66, 6.428)
ob_rampplat_004.location = (-13.5, 7.428, 7.66)
ob_rampplat_005.location = (-14.5, 6.0, 8.66)
ob_rampplat_006.location = (-15.5, 4.42, 9.397)
ob_rampplat_007.location = (-16.5, 2.736, 9.848)
ob_rampplat_008.location = (-17.5, 1.0, 10.0)
ob_tunnela.location = (-8.252, -12.58, 0.0003567)
ob_tunnelb.location = (-8.252, -9.579, 0.0003567)
ob_tunnelc.location = (-8.252, -15.58, 0.0003567)
ob_worldorigin_001.location = (0.0, 0.0, 0.0)
ob_tunneld.location = (-8.252, -6.579, 0.0003567)

# ---- collection membership
col_collection.objects.link(ob_player)
col_collection.objects.link(ob_worldorigin)
col_collection.objects.link(ob_floor)
col_collection.objects.link(ob_platform)
col_collection.objects.link(ob_platform_001)
col_collection.objects.link(ob_steps)
col_collection.objects.link(ob_machinebody)
col_collection.objects.link(ob_machinescreen)
col_collection.objects.link(ob_machinepanel)
col_collection.objects.link(ob_buttontop)
col_collection.objects.link(ob_buttonbot)
col_collection.objects.link(ob_lightpanel)
col_collection.objects.link(ob_ramp)
col_collection.objects.link(ob_ramp_001)
col_collection.objects.link(ob_ramp_002)
col_collection.objects.link(ob_ramp_003)
col_collection.objects.link(ob_ramp_004)
col_collection.objects.link(ob_ramp_005)
col_collection.objects.link(ob_ramp_006)
col_collection.objects.link(ob_ramp_007)
col_collection.objects.link(ob_ramp_008)
col_collection.objects.link(ob_rampplat)
col_collection.objects.link(ob_rampplat_001)
col_collection.objects.link(ob_rampplat_002)
col_collection.objects.link(ob_rampplat_003)
col_collection.objects.link(ob_rampplat_004)
col_collection.objects.link(ob_rampplat_005)
col_collection.objects.link(ob_rampplat_006)
col_collection.objects.link(ob_rampplat_007)
col_collection.objects.link(ob_rampplat_008)
col_collection.objects.link(ob_tunnela)
col_collection.objects.link(ob_tunnelb)
col_collection.objects.link(ob_tunnelc)
col_collection.objects.link(ob_worldorigin_001)
col_collection.objects.link(ob_tunneld)

# ---- scene / render settings (as saved in the file)
scene.frame_start = 1; scene.frame_end = 250; scene.frame_set(1)
scene.render.engine = 'BLENDER_EEVEE_NEXT'
scene.cycles.sampling_pattern = 'TABULATED_SOBOL'
scene.cycles.use_light_tree = False
scene.view_settings.view_transform = 'Filmic'
bpy.context.view_layer.update()

# ---- added for rendering (the .blend has no active camera and no usable light): camera, sun
cam_auto = bpy.data.cameras.new('AutoCamera')
cam_auto.lens = 50.0
cam_auto.sensor_width = 36.0
cam_auto.clip_end = 2303.28
ob_auto_camera = bpy.data.objects.new('AutoCamera', cam_auto)
scene.collection.objects.link(ob_auto_camera)
ob_auto_camera.location = (131.242, -157.49, 109.493)
ob_auto_camera.rotation_euler = (1.09748, -7.21219e-08, 0.694738)
scene.camera = ob_auto_camera
light_auto_sun = bpy.data.lights.new('AutoSun', 'SUN')
light_auto_sun.energy = 3.0
light_auto_sun.angle = 0.0523599
ob_auto_sun = bpy.data.objects.new('AutoSun', light_auto_sun)
scene.collection.objects.link(ob_auto_sun)
ob_auto_sun.rotation_euler = (0.872665, 0.174533, 0.523599)
bpy.context.view_layer.update()
